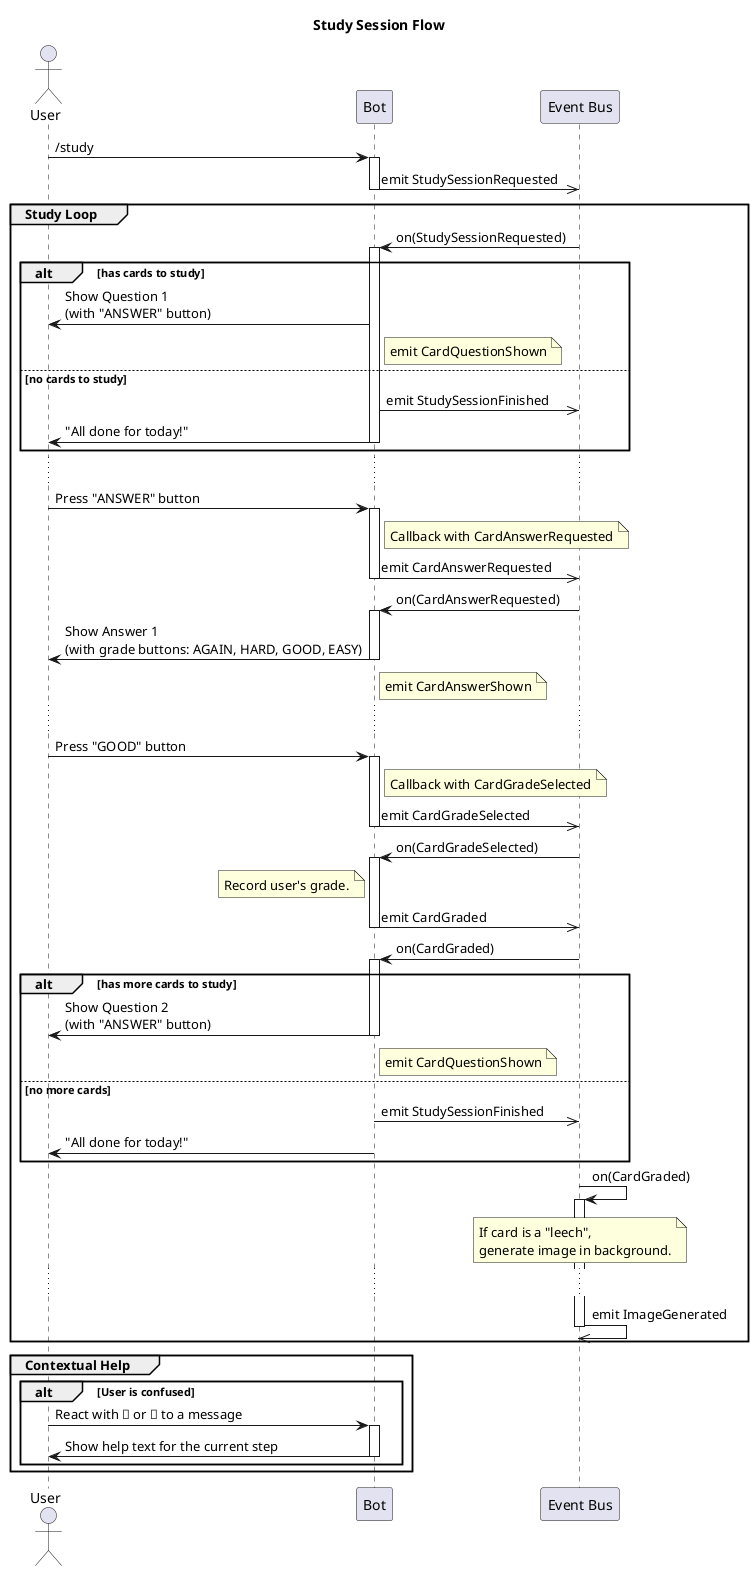

The diagram above was rendered by PlantUML. Its source (embedded in the PNG):
@startuml
title Study Session Flow

actor User
participant Bot
participant Bus as "Event Bus"

User -> Bot: /study
activate Bot
Bot ->> Bus: emit StudySessionRequested
deactivate Bot

group Study Loop

    Bus -> Bot: on(StudySessionRequested)
    activate Bot
    alt has cards to study
        Bot -> User: Show Question 1\n(with "ANSWER" button)
        note right of Bot: emit CardQuestionShown
    else no cards to study
        Bot ->> Bus: emit StudySessionFinished
        Bot -> User: "All done for today!"
        deactivate Bot
        end
    deactivate Bot

    ...
    User -> Bot: Press "ANSWER" button
    activate Bot
    note right of Bot: Callback with CardAnswerRequested
    Bot ->> Bus: emit CardAnswerRequested
    deactivate Bot

    Bus -> Bot: on(CardAnswerRequested)
    activate Bot
    Bot -> User: Show Answer 1\n(with grade buttons: AGAIN, HARD, GOOD, EASY)
    note right of Bot: emit CardAnswerShown
    deactivate Bot

    ...
    User -> Bot: Press "GOOD" button
    activate Bot
    note right of Bot: Callback with CardGradeSelected
    Bot ->> Bus: emit CardGradeSelected
    deactivate Bot

    Bus -> Bot: on(CardGradeSelected)
    activate Bot
    note left of Bot: Record user's grade.
    Bot ->> Bus: emit CardGraded
    deactivate Bot

    ' The CardGraded signal triggers two parallel actions '
    ' 1. Show the next card '
    Bus -> Bot: on(CardGraded)
    activate Bot
    alt has more cards to study
        Bot -> User: Show Question 2\n(with "ANSWER" button)
        note right of Bot: emit CardQuestionShown
        deactivate Bot
    else no more cards
        Bot ->> Bus: emit StudySessionFinished
        Bot -> User: "All done for today!"
        deactivate Bot
    end

    ' 2. Maybe generate an image in the background '
    Bus -> Bus: on(CardGraded)
    activate Bus
    note over Bus: If card is a "leech",\ngenerate image in background.
    ...
    Bus ->> Bus: emit ImageGenerated
    deactivate Bus
end

group Contextual Help
    alt User is confused
        User -> Bot: React with 🤔 or 🤯 to a message
        activate Bot
        Bot -> User: Show help text for the current step
        deactivate Bot
    end
end

@enduml